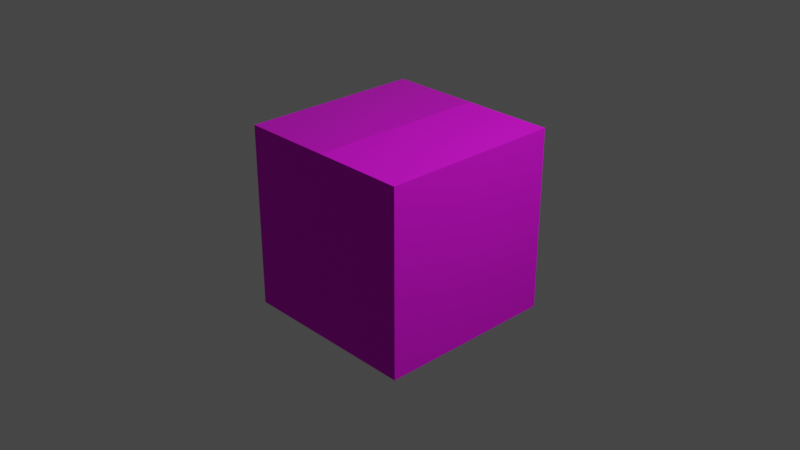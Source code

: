 # Source: LegoLib.blend  (saved by Blender 3.1.7; exported with 4.5.12 LTS)
import bpy
from mathutils import Matrix  # noqa: F401  (used for matrix-valued properties, if any)

bpy.ops.wm.read_factory_settings(use_empty=True)
scene = bpy.context.scene
scene.name = 'Scene'

# ---- collections
col_collection = bpy.data.collections.new('Collection'); scene.collection.children.link(col_collection)

# ---- images (referenced by path relative to the original .blend; pixels are not part of the script)
import os
ASSET_DIR = os.environ.get("B2B_ASSET_DIR", "")  # directory of the original .blend (textures are referenced by path, not embedded)
HERE = os.path.dirname(os.path.abspath(__file__))  # packed textures are extracted next to this script under _unpacked/

def load_image(name, relpath, width, height, colorspace="sRGB"):
    """Load a texture the original file referenced (path relative to the .blend, or extracted next to this script)."""
    p = next((c for c in (os.path.join(HERE, relpath), os.path.join(ASSET_DIR, relpath)) if relpath and os.path.exists(c)), "")
    if p:
        img = bpy.data.images.load(p, check_existing=True)
        img.name = name
    else:  # same state as the original file: an image datablock whose file is absent (Cycles renders it pink)
        img = bpy.data.images.new(name, width, height)
        img.source = "FILE"
        img.filepath = "//" + (relpath or name)
    img.colorspace_settings.name = colorspace
    return img
img_lego_c_png = load_image('lego-c.png', 'Textures/lego-c.png', 1024, 1024, 'sRGB')
img_lego_m_png = load_image('lego-m.png', 'Textures/lego-m.png', 1024, 1024, 'sRGB')
img_lego_r_png_002 = load_image('lego-r.png.002', '_unpacked/lego-r.eccba990.png', 16, 16, 'sRGB')

# ---- materials (node trees are filled in below, after node groups)
mat_lego_standard = bpy.data.materials.new('Lego Standard')
mat_lego_standard.use_transparent_shadow = False
mat_lego_standard.diffuse_color = (0.4101, 0.3743, 0.392, 1.0)

# ---- material node trees
mat_lego_standard.use_nodes = True; mat_lego_standard.node_tree.nodes.clear()
_N = mat_lego_standard.node_tree.nodes; _L = mat_lego_standard.node_tree.links
n0 = _N.new('ShaderNodeBsdfPrincipled'); n0.name = 'Principled BSDF'; n0.location = (9, 202)
n0.distribution = 'GGX'
n0.subsurface_method = 'RANDOM_WALK_SKIN'
n0.inputs[3].default_value = 1.45
n0.inputs[27].default_value = (0.0, 0.0, 0.0, 1.0)
n0.inputs[28].default_value = 1.0
n1 = _N.new('ShaderNodeTexImage'); n1.name = 'Image Texture'; n1.location = (-366, 228)
n1.image = img_lego_c_png
n1.interpolation = 'Closest'
n2 = _N.new('ShaderNodeOutputMaterial'); n2.name = 'Material Output'; n2.location = (363, 196)
n3 = _N.new('ShaderNodeTexImage'); n3.name = 'Image Texture.001'; n3.location = (-369, -32)
n3.image = img_lego_m_png
n3.interpolation = 'Closest'
n4 = _N.new('ShaderNodeTexImage'); n4.name = 'Image Texture.002'; n4.location = (-374, -293)
n4.image = img_lego_r_png_002
n4.interpolation = 'Closest'
_L.new(n0.outputs[0], n2.inputs[0])
_L.new(n1.outputs[0], n0.inputs[0])
_L.new(n3.outputs[0], n0.inputs[1])
_L.new(n4.outputs[0], n0.inputs[2])
n2.is_active_output = True

# ---- world
world_world = bpy.data.worlds.new('World'); scene.world = world_world
world_world.use_nodes = True; world_world.node_tree.nodes.clear()
_N = world_world.node_tree.nodes; _L = world_world.node_tree.links
n0 = _N.new('ShaderNodeOutputWorld'); n0.name = 'World Output'; n0.location = (300, 300)
n1 = _N.new('ShaderNodeBackground'); n1.name = 'Background'; n1.location = (10, 300)
n1.inputs[0].default_value = (0.05088, 0.05088, 0.05088, 1.0)
_L.new(n1.outputs[0], n0.inputs[0])
n0.is_active_output = True
world_world.color = (0.05088, 0.05088, 0.05088)
world_world.use_sun_shadow = False
world_world.sun_shadow_jitter_overblur = 0.0

# ---- cameras
cam_camera = bpy.data.cameras.new('Camera')
cam_camera.clip_end = 100.0
cam_camera.ortho_scale = 7.314

# ---- lights
light_light = bpy.data.lights.new('Light', 'POINT')
light_light.transmission_factor = 0.0
light_light.energy = 1000.0
light_light.shadow_soft_size = 0.1
light_light.shadow_maximum_resolution = 0.006
light_light.use_absolute_resolution = True

# ---- meshes
me_cube = bpy.data.meshes.new('Cube')
me_cube.from_pydata([(1.0, 1.0, 1.0), (1.0, 1.0, -1.0), (1.0, -1.0, 1.0), (1.0, -1.0, -1.0), (-1.0, 1.0, 1.0), (-1.0, 1.0, -1.0), (-1.0, -1.0, 1.0), (-1.0, -1.0, -1.0)], [], [(0, 4, 6, 2), (3, 2, 6, 7), (7, 6, 4, 5), (5, 1, 3, 7), (1, 0, 2, 3), (5, 4, 0, 1)])
_uv = me_cube.uv_layers.new(name='UVMap')
_uv.uv.foreach_set('vector', [0.625, 0.5, 0.875, 0.5, 0.875, 0.75, 0.625, 0.75, 0.375, 0.75, 0.625, 0.75, 0.625, 1.0, 0.375, 1.0, 0.375, 0.0, 0.625, 0.0, 0.625, 0.25, 0.375, 0.25, 0.125, 0.5, 0.375, 0.5, 0.375, 0.75, 0.125, 0.75, 0.375, 0.5, 0.625, 0.5, 0.625, 0.75, 0.375, 0.75, 0.375, 0.25, 0.625, 0.25, 0.625, 0.5, 0.375, 0.5])
me_cube.materials.append(mat_lego_standard)
me_cube.use_remesh_preserve_volume = False
me_cube.use_remesh_preserve_attributes = False
me_cube.use_mirror_vertex_groups = False
me_cube.update()

# ---- objects
ob_cube = bpy.data.objects.new('Cube', me_cube)
ob_light = bpy.data.objects.new('Light', light_light)
ob_camera = bpy.data.objects.new('Camera', cam_camera)
ob_bogie2 = bpy.data.objects.new('Bogie2', None)

# ---- transforms, parenting, visibility, modifiers, constraints
ob_cube.parent = ob_bogie2
ob_cube.matrix_parent_inverse = Matrix(((1.0, -0.0, 0.0, -0.0), (-0.0, 1.0, -0.0, 0.0), (0.0, -0.0, 1.0, -1.0), (-0.0, 0.0, -0.0, 1.0)))
ob_cube.location = (0.0, 0.0, 0.0)
ob_cube.lock_rotations_4d = False
ob_cube.empty_display_type = 'ARROWS'
ob_cube.lineart.crease_threshold = 0.0
ob_light.location = (4.076, 1.005, 5.904)
ob_light.rotation_euler = (0.6503, 0.05522, 1.866)
ob_light.lock_rotations_4d = False
ob_light.empty_display_type = 'ARROWS'
ob_light.color = (0.0, 0.0, 0.0, 0.0)
ob_light.lineart.crease_threshold = 0.0
ob_camera.location = (7.359, -6.926, 4.958)
ob_camera.rotation_euler = (1.109, 0.0, 0.8149)
ob_camera.lock_rotations_4d = False
ob_camera.empty_display_type = 'ARROWS'
ob_camera.color = (0.0, 0.0, 0.0, 0.0)
ob_camera.display_type = 'WIRE'
ob_camera.lineart.crease_threshold = 0.0
ob_bogie2.location = (0.0, 0.0, 1.0)

# ---- collection membership
col_collection.objects.link(ob_cube)
col_collection.objects.link(ob_light)
col_collection.objects.link(ob_camera)
col_collection.objects.link(ob_bogie2)

# ---- scene / render settings (as saved in the file)
scene.camera = ob_camera
scene.frame_start = 1; scene.frame_end = 250; scene.frame_set(1)
scene.render.engine = 'BLENDER_EEVEE_NEXT'
scene.cycles.sampling_pattern = 'TABULATED_SOBOL'
scene.cycles.use_light_tree = False
scene.view_settings.view_transform = 'Filmic'
bpy.context.view_layer.update()
